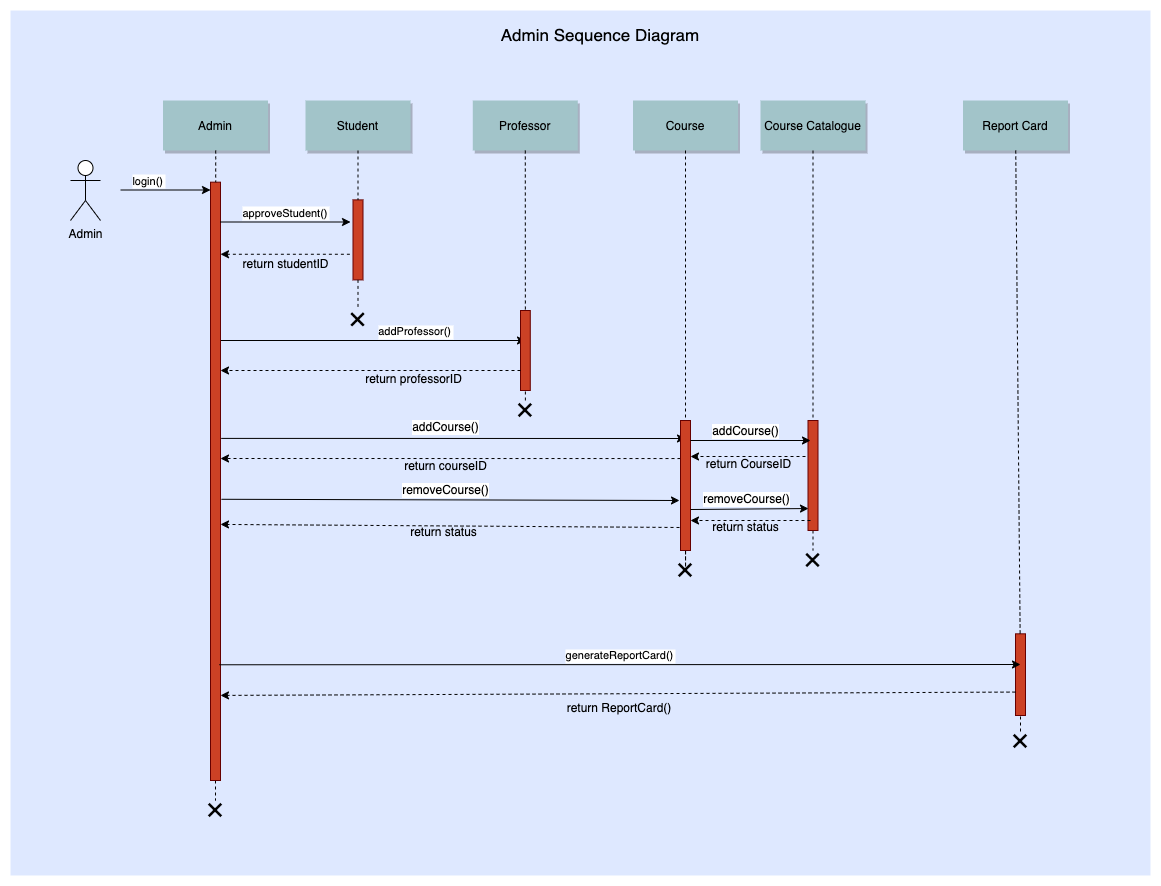

The diagram above was exported from draw.io. Its source (the exported page's mxGraphModel, read from the mxfile embedded in the PNG):
<mxGraphModel dx="994" dy="1062" grid="1" gridSize="10" guides="1" tooltips="1" connect="1" arrows="1" fold="1" page="0" pageScale="1.5" pageWidth="826" pageHeight="1169" background="none" math="0" shadow="0">
  <root>
    <mxCell id="0" />
    <mxCell id="1" parent="0" />
    <mxCell id="69" value="" style="fillColor=#DEE8FF;strokeColor=none" parent="1" vertex="1">
      <mxGeometry y="-30" width="1140" height="865" as="geometry" />
    </mxCell>
    <mxCell id="KfG1M7s_P0LG8ayXv4N5-91" style="rounded=0;orthogonalLoop=1;jettySize=auto;html=1;" parent="1" edge="1">
      <mxGeometry relative="1" as="geometry">
        <mxPoint x="515" y="300" as="targetPoint" />
        <mxPoint x="210" y="300" as="sourcePoint" />
      </mxGeometry>
    </mxCell>
    <mxCell id="KfG1M7s_P0LG8ayXv4N5-104" style="edgeStyle=none;rounded=0;orthogonalLoop=1;jettySize=auto;html=1;endArrow=classic;endFill=1;exitX=1.075;exitY=0.458;exitDx=0;exitDy=0;exitPerimeter=0;" parent="1" edge="1">
      <mxGeometry relative="1" as="geometry">
        <mxPoint x="210.75" y="397.9000000000001" as="sourcePoint" />
        <mxPoint x="675" y="398" as="targetPoint" />
      </mxGeometry>
    </mxCell>
    <mxCell id="KfG1M7s_P0LG8ayXv4N5-111" style="edgeStyle=none;rounded=0;orthogonalLoop=1;jettySize=auto;html=1;endArrow=classic;endFill=1;exitX=1.1;exitY=0.53;exitDx=0;exitDy=0;exitPerimeter=0;" parent="1" source="2" edge="1">
      <mxGeometry relative="1" as="geometry">
        <mxPoint x="209" y="460" as="sourcePoint" />
        <mxPoint x="669" y="460" as="targetPoint" />
      </mxGeometry>
    </mxCell>
    <mxCell id="Z4rcoUeGbyAACejxKlXj-71" style="edgeStyle=orthogonalEdgeStyle;rounded=0;orthogonalLoop=1;jettySize=auto;html=1;exitX=0.5;exitY=1;exitDx=0;exitDy=0;entryX=0.5;entryY=0;entryDx=0;entryDy=0;endArrow=none;endFill=0;dashed=1;" edge="1" parent="1" source="2" target="Z4rcoUeGbyAACejxKlXj-70">
      <mxGeometry relative="1" as="geometry" />
    </mxCell>
    <mxCell id="2" value="" style="fillColor=#CC4125;strokeColor=#660000" parent="1" vertex="1">
      <mxGeometry x="200" y="141.67" width="10" height="598.33" as="geometry" />
    </mxCell>
    <mxCell id="3" value="login()" style="edgeStyle=none;verticalLabelPosition=top;verticalAlign=bottom;labelPosition=left;align=right" parent="1" edge="1">
      <mxGeometry x="110" y="49.5" width="100" height="100" as="geometry">
        <mxPoint x="110" y="149.5" as="sourcePoint" />
        <mxPoint x="200" y="149.5" as="targetPoint" />
      </mxGeometry>
    </mxCell>
    <mxCell id="4" value="Admin" style="shadow=1;fillColor=#A2C4C9;strokeColor=none" parent="1" vertex="1">
      <mxGeometry x="152.5" y="60" width="105" height="50" as="geometry" />
    </mxCell>
    <mxCell id="6" value="" style="fillColor=#CC4125;strokeColor=#660000" parent="1" vertex="1">
      <mxGeometry x="342.5" y="159.39" width="10" height="80" as="geometry" />
    </mxCell>
    <mxCell id="7" value="Student" style="shadow=1;fillColor=#A2C4C9;strokeColor=none" parent="1" vertex="1">
      <mxGeometry x="295" y="60" width="105" height="50" as="geometry" />
    </mxCell>
    <mxCell id="8" value="" style="edgeStyle=none;endArrow=none;dashed=1" parent="1" source="7" target="6" edge="1">
      <mxGeometry x="272.3350694444445" y="165" width="100" height="100" as="geometry">
        <mxPoint x="347.2588734567901" y="110" as="sourcePoint" />
        <mxPoint x="347.5761959876544" y="165" as="targetPoint" />
      </mxGeometry>
    </mxCell>
    <mxCell id="9" value="approveStudent()" style="edgeStyle=none;verticalLabelPosition=top;verticalAlign=bottom" parent="1" edge="1">
      <mxGeometry y="15" width="100" height="100" as="geometry">
        <mxPoint x="210" y="181.5" as="sourcePoint" />
        <mxPoint x="340" y="181.5" as="targetPoint" />
        <mxPoint as="offset" />
      </mxGeometry>
    </mxCell>
    <mxCell id="11" value="" style="edgeStyle=none;verticalLabelPosition=top;verticalAlign=bottom;endArrow=none;startArrow=classic;dashed=1" parent="1" edge="1">
      <mxGeometry x="220" y="126.25887345679013" width="100" height="100" as="geometry">
        <mxPoint x="210" y="213.75887345679013" as="sourcePoint" />
        <mxPoint x="340" y="213.75887345679013" as="targetPoint" />
      </mxGeometry>
    </mxCell>
    <mxCell id="15" value="Professor" style="shadow=1;fillColor=#A2C4C9;strokeColor=none" parent="1" vertex="1">
      <mxGeometry x="462.2839506172839" y="59.99999999999997" width="105" height="50" as="geometry" />
    </mxCell>
    <mxCell id="16" value="" style="edgeStyle=none;endArrow=none;dashed=1;" parent="1" source="15" target="17" edge="1">
      <mxGeometry x="437.042824074074" y="270" width="100" height="100" as="geometry">
        <mxPoint x="514.542824074074" y="219.99999999999997" as="sourcePoint" />
        <mxPoint x="514.542824074074" y="239.99999999999997" as="targetPoint" />
      </mxGeometry>
    </mxCell>
    <mxCell id="17" value="" style="fillColor=#CC4125;strokeColor=#660000" parent="1" vertex="1">
      <mxGeometry x="510" y="270" width="9.78" height="80" as="geometry" />
    </mxCell>
    <mxCell id="Kj5UhFE2w9-QRrqulwTA-103" style="rounded=0;orthogonalLoop=1;jettySize=auto;html=1;exitX=0;exitY=0.385;exitDx=0;exitDy=0;dashed=1;exitPerimeter=0;" parent="1" edge="1">
      <mxGeometry relative="1" as="geometry">
        <mxPoint x="210" y="418" as="targetPoint" />
        <mxPoint x="670" y="418.04999999999995" as="sourcePoint" />
      </mxGeometry>
    </mxCell>
    <mxCell id="5AQ7CeTv0g0H9-gY2uPp-78" style="edgeStyle=orthogonalEdgeStyle;rounded=0;orthogonalLoop=1;jettySize=auto;html=1;entryX=0.5;entryY=0;entryDx=0;entryDy=0;endArrow=none;endFill=0;dashed=1;" parent="1" source="21" target="5AQ7CeTv0g0H9-gY2uPp-74" edge="1">
      <mxGeometry relative="1" as="geometry" />
    </mxCell>
    <mxCell id="21" value="" style="fillColor=#CC4125;strokeColor=#660000" parent="1" vertex="1">
      <mxGeometry x="670" y="380" width="10" height="130" as="geometry" />
    </mxCell>
    <mxCell id="22" value="Course" style="shadow=1;fillColor=#A2C4C9;strokeColor=none" parent="1" vertex="1">
      <mxGeometry x="622.5" y="60" width="105" height="50" as="geometry" />
    </mxCell>
    <mxCell id="23" value="" style="edgeStyle=none;endArrow=none;dashed=1" parent="1" source="22" target="21" edge="1">
      <mxGeometry x="614.4878472222224" y="174.99999999999997" width="100" height="100" as="geometry">
        <mxPoint x="674.6527777777778" y="110" as="sourcePoint" />
        <mxPoint x="674.6527777777778" y="260" as="targetPoint" />
      </mxGeometry>
    </mxCell>
    <mxCell id="24" value="Course Catalogue" style="shadow=1;fillColor=#A2C4C9;strokeColor=none" parent="1" vertex="1">
      <mxGeometry x="750" y="60" width="105" height="50" as="geometry" />
    </mxCell>
    <mxCell id="25" value="" style="edgeStyle=none;endArrow=none;dashed=1" parent="1" source="24" target="26" edge="1">
      <mxGeometry x="727.3350694444446" y="165" width="100" height="100" as="geometry">
        <mxPoint x="802.2588734567901" y="110" as="sourcePoint" />
        <mxPoint x="802.5761959876544" y="165" as="targetPoint" />
      </mxGeometry>
    </mxCell>
    <mxCell id="Kj5UhFE2w9-QRrqulwTA-95" style="edgeStyle=orthogonalEdgeStyle;rounded=0;orthogonalLoop=1;jettySize=auto;html=1;exitX=0.05;exitY=0.33;exitDx=0;exitDy=0;dashed=1;exitPerimeter=0;" parent="1" edge="1">
      <mxGeometry relative="1" as="geometry">
        <mxPoint x="798" y="419" as="sourcePoint" />
        <mxPoint x="680" y="416" as="targetPoint" />
        <Array as="points">
          <mxPoint x="798" y="416" />
        </Array>
      </mxGeometry>
    </mxCell>
    <mxCell id="5AQ7CeTv0g0H9-gY2uPp-79" style="edgeStyle=orthogonalEdgeStyle;rounded=0;orthogonalLoop=1;jettySize=auto;html=1;exitX=0.5;exitY=1;exitDx=0;exitDy=0;entryX=0.5;entryY=0;entryDx=0;entryDy=0;dashed=1;endArrow=none;endFill=0;" parent="1" source="26" target="KfG1M7s_P0LG8ayXv4N5-89" edge="1">
      <mxGeometry relative="1" as="geometry" />
    </mxCell>
    <mxCell id="26" value="" style="fillColor=#CC4125;strokeColor=#660000" parent="1" vertex="1">
      <mxGeometry x="797.5" y="380" width="10" height="110" as="geometry" />
    </mxCell>
    <mxCell id="30" value="Report Card" style="shadow=1;fillColor=#A2C4C9;strokeColor=none" parent="1" vertex="1">
      <mxGeometry x="952.5" y="60" width="105" height="50" as="geometry" />
    </mxCell>
    <mxCell id="33" value="" style="edgeStyle=elbowEdgeStyle;elbow=horizontal;endArrow=none;dashed=1" parent="1" source="4" target="2" edge="1">
      <mxGeometry x="230.00000000000003" y="310" width="100" height="100" as="geometry">
        <mxPoint x="230.00000000000003" y="410" as="sourcePoint" />
        <mxPoint x="330" y="310" as="targetPoint" />
      </mxGeometry>
    </mxCell>
    <mxCell id="43" value="             addProfessor()" style="elbow=vertical;dashed=1;verticalLabelPosition=top;verticalAlign=bottom;align=right;exitX=0;exitY=0.75;exitDx=0;exitDy=0;" parent="1" source="17" edge="1">
      <mxGeometry width="100" height="100" as="geometry">
        <mxPoint x="500" y="310" as="sourcePoint" />
        <mxPoint x="210" y="330" as="targetPoint" />
        <mxPoint x="83" y="-30" as="offset" />
      </mxGeometry>
    </mxCell>
    <mxCell id="49" value="" style="fillColor=#CC4125;strokeColor=#660000" parent="1" vertex="1">
      <mxGeometry x="1005" y="593.3333333333334" width="10" height="81.66666666666669" as="geometry" />
    </mxCell>
    <mxCell id="50" value="" style="edgeStyle=none;endArrow=none;dashed=1" parent="1" source="30" target="49" edge="1">
      <mxGeometry x="956.5711805555559" y="205" width="100" height="100" as="geometry">
        <mxPoint x="1031.7361111111113" y="150" as="sourcePoint" />
        <mxPoint x="1031.7361111111113" y="329.3942901234568" as="targetPoint" />
      </mxGeometry>
    </mxCell>
    <mxCell id="51" value="generateReportCard()" style="elbow=vertical;verticalLabelPosition=top;verticalAlign=bottom;exitX=0.886;exitY=0.912;exitDx=0;exitDy=0;exitPerimeter=0;" parent="1" edge="1">
      <mxGeometry x="212.5" y="481.58333333333337" width="100" height="100" as="geometry">
        <mxPoint x="208.8599999999999" y="624.27" as="sourcePoint" />
        <mxPoint x="1010" y="624" as="targetPoint" />
      </mxGeometry>
    </mxCell>
    <mxCell id="54" value="" style="elbow=vertical;dashed=1;verticalLabelPosition=bottom;verticalAlign=top;entryX=1;entryY=0.955;entryDx=0;entryDy=0;entryPerimeter=0;exitX=0;exitY=0.75;exitDx=0;exitDy=0;" parent="1" edge="1">
      <mxGeometry x="530" y="537.0779320987654" width="100" height="100" as="geometry">
        <mxPoint x="1005" y="651.5833333333335" as="sourcePoint" />
        <mxPoint x="210" y="654.9199999999998" as="targetPoint" />
      </mxGeometry>
    </mxCell>
    <mxCell id="KfG1M7s_P0LG8ayXv4N5-89" value="" style="shape=image;html=1;verticalAlign=top;verticalLabelPosition=bottom;labelBackgroundColor=#ffffff;imageAspect=0;aspect=fixed;image=https://cdn0.iconfinder.com/data/icons/evericons-16px/16/x-128.png" parent="1" vertex="1">
      <mxGeometry x="792.5" y="510" width="20" height="20" as="geometry" />
    </mxCell>
    <mxCell id="Kj5UhFE2w9-QRrqulwTA-81" value="Admin" style="shape=umlActor;verticalLabelPosition=bottom;verticalAlign=top;html=1;outlineConnect=0;" parent="1" vertex="1">
      <mxGeometry x="60" y="120" width="30" height="60" as="geometry" />
    </mxCell>
    <mxCell id="KfG1M7s_P0LG8ayXv4N5-90" value="return studentID" style="text;html=1;align=center;verticalAlign=middle;resizable=0;points=[];autosize=1;strokeColor=none;fillColor=none;" parent="1" vertex="1">
      <mxGeometry x="220" y="209" width="110" height="30" as="geometry" />
    </mxCell>
    <mxCell id="KfG1M7s_P0LG8ayXv4N5-92" value="return professorID" style="text;html=1;align=center;verticalAlign=middle;resizable=0;points=[];autosize=1;strokeColor=none;fillColor=none;" parent="1" vertex="1">
      <mxGeometry x="342.5" y="324" width="120" height="30" as="geometry" />
    </mxCell>
    <mxCell id="KfG1M7s_P0LG8ayXv4N5-97" style="edgeStyle=none;rounded=0;orthogonalLoop=1;jettySize=auto;html=1;dashed=1;endArrow=none;endFill=0;" parent="1" source="Kj5UhFE2w9-QRrqulwTA-85" target="17" edge="1">
      <mxGeometry relative="1" as="geometry" />
    </mxCell>
    <mxCell id="Kj5UhFE2w9-QRrqulwTA-85" value="" style="shape=image;html=1;verticalAlign=top;verticalLabelPosition=bottom;labelBackgroundColor=#ffffff;imageAspect=0;aspect=fixed;image=https://cdn0.iconfinder.com/data/icons/evericons-16px/16/x-128.png" parent="1" vertex="1">
      <mxGeometry x="504.89" y="360" width="20" height="20" as="geometry" />
    </mxCell>
    <mxCell id="KfG1M7s_P0LG8ayXv4N5-95" value="" style="edgeStyle=none;endArrow=none;dashed=1" parent="1" source="6" target="KfG1M7s_P0LG8ayXv4N5-94" edge="1">
      <mxGeometry x="376.5711805555559" y="339.6971450617284" width="100" height="100" as="geometry">
        <mxPoint x="347.83333333333326" y="260" as="sourcePoint" />
        <mxPoint x="348" y="280" as="targetPoint" />
      </mxGeometry>
    </mxCell>
    <mxCell id="KfG1M7s_P0LG8ayXv4N5-94" value="" style="shape=image;html=1;verticalAlign=top;verticalLabelPosition=bottom;labelBackgroundColor=#ffffff;imageAspect=0;aspect=fixed;image=https://cdn0.iconfinder.com/data/icons/evericons-16px/16/x-128.png" parent="1" vertex="1">
      <mxGeometry x="337.5" y="269.39" width="20" height="20" as="geometry" />
    </mxCell>
    <mxCell id="KfG1M7s_P0LG8ayXv4N5-98" style="edgeStyle=none;rounded=0;orthogonalLoop=1;jettySize=auto;html=1;exitX=0.5;exitY=1;exitDx=0;exitDy=0;dashed=1;endArrow=none;endFill=0;" parent="1" source="Kj5UhFE2w9-QRrqulwTA-85" target="Kj5UhFE2w9-QRrqulwTA-85" edge="1">
      <mxGeometry relative="1" as="geometry" />
    </mxCell>
    <mxCell id="Kj5UhFE2w9-QRrqulwTA-94" style="rounded=0;orthogonalLoop=1;jettySize=auto;html=1;" parent="1" edge="1">
      <mxGeometry relative="1" as="geometry">
        <mxPoint x="800" y="400" as="targetPoint" />
        <mxPoint x="680" y="400" as="sourcePoint" />
      </mxGeometry>
    </mxCell>
    <mxCell id="KfG1M7s_P0LG8ayXv4N5-102" style="edgeStyle=none;rounded=0;orthogonalLoop=1;jettySize=auto;html=1;entryX=0.5;entryY=1;entryDx=0;entryDy=0;dashed=1;endArrow=none;endFill=0;" parent="1" source="KfG1M7s_P0LG8ayXv4N5-101" target="49" edge="1">
      <mxGeometry relative="1" as="geometry" />
    </mxCell>
    <mxCell id="KfG1M7s_P0LG8ayXv4N5-101" value="" style="shape=image;html=1;verticalAlign=top;verticalLabelPosition=bottom;labelBackgroundColor=#ffffff;imageAspect=0;aspect=fixed;image=https://cdn0.iconfinder.com/data/icons/evericons-16px/16/x-128.png" parent="1" vertex="1">
      <mxGeometry x="1000" y="691" width="20" height="20" as="geometry" />
    </mxCell>
    <mxCell id="Kj5UhFE2w9-QRrqulwTA-98" style="rounded=0;orthogonalLoop=1;jettySize=auto;html=1;exitX=0.9;exitY=0.577;exitDx=0;exitDy=0;exitPerimeter=0;entryX=-0.05;entryY=0.673;entryDx=0;entryDy=0;entryPerimeter=0;" parent="1" edge="1">
      <mxGeometry relative="1" as="geometry">
        <mxPoint x="798" y="468.03" as="targetPoint" />
        <mxPoint x="680" y="469.01" as="sourcePoint" />
        <Array as="points" />
      </mxGeometry>
    </mxCell>
    <mxCell id="Kj5UhFE2w9-QRrqulwTA-99" style="rounded=0;orthogonalLoop=1;jettySize=auto;html=1;dashed=1;" parent="1" edge="1">
      <mxGeometry relative="1" as="geometry">
        <mxPoint x="800" y="480" as="sourcePoint" />
        <mxPoint x="680" y="480" as="targetPoint" />
      </mxGeometry>
    </mxCell>
    <mxCell id="KfG1M7s_P0LG8ayXv4N5-105" value="addCourse()" style="text;html=1;align=center;verticalAlign=middle;resizable=0;points=[];autosize=1;strokeColor=none;fillColor=none;labelBackgroundColor=default;" parent="1" vertex="1">
      <mxGeometry x="390" y="372" width="90" height="30" as="geometry" />
    </mxCell>
    <mxCell id="KfG1M7s_P0LG8ayXv4N5-106" value="addCourse()" style="text;html=1;align=center;verticalAlign=middle;resizable=0;points=[];autosize=1;strokeColor=none;fillColor=none;labelBackgroundColor=default;" parent="1" vertex="1">
      <mxGeometry x="690" y="376" width="90" height="30" as="geometry" />
    </mxCell>
    <mxCell id="Kj5UhFE2w9-QRrqulwTA-101" value="return ReportCard()" style="text;html=1;strokeColor=none;fillColor=none;align=center;verticalAlign=middle;whiteSpace=wrap;rounded=0;" parent="1" vertex="1">
      <mxGeometry x="550" y="653" width="117.5" height="30" as="geometry" />
    </mxCell>
    <mxCell id="KfG1M7s_P0LG8ayXv4N5-109" value="return CourseID" style="text;html=1;align=center;verticalAlign=middle;resizable=0;points=[];autosize=1;strokeColor=none;fillColor=none;" parent="1" vertex="1">
      <mxGeometry x="682.5" y="409" width="110" height="30" as="geometry" />
    </mxCell>
    <mxCell id="Kj5UhFE2w9-QRrqulwTA-104" value="return courseID" style="text;html=1;align=center;verticalAlign=middle;resizable=0;points=[];autosize=1;strokeColor=none;fillColor=none;" parent="1" vertex="1">
      <mxGeometry x="380" y="411" width="110" height="30" as="geometry" />
    </mxCell>
    <mxCell id="Kj5UhFE2w9-QRrqulwTA-106" style="rounded=0;orthogonalLoop=1;jettySize=auto;html=1;exitX=-0.1;exitY=0.823;exitDx=0;exitDy=0;dashed=1;exitPerimeter=0;entryX=1;entryY=0.572;entryDx=0;entryDy=0;entryPerimeter=0;" parent="1" edge="1" target="2" source="21">
      <mxGeometry relative="1" as="geometry">
        <mxPoint x="210" y="485" as="targetPoint" />
        <mxPoint x="665" y="483.04999999999995" as="sourcePoint" />
      </mxGeometry>
    </mxCell>
    <mxCell id="Kj5UhFE2w9-QRrqulwTA-107" value="removeCourse()" style="text;html=1;align=center;verticalAlign=middle;resizable=0;points=[];autosize=1;strokeColor=none;fillColor=none;labelBackgroundColor=default;" parent="1" vertex="1">
      <mxGeometry x="380" y="435" width="110" height="30" as="geometry" />
    </mxCell>
    <mxCell id="5AQ7CeTv0g0H9-gY2uPp-71" value="return status" style="text;html=1;align=center;verticalAlign=middle;resizable=0;points=[];autosize=1;strokeColor=none;fillColor=none;" parent="1" vertex="1">
      <mxGeometry x="388" y="477" width="90" height="30" as="geometry" />
    </mxCell>
    <mxCell id="5AQ7CeTv0g0H9-gY2uPp-74" value="" style="shape=image;html=1;verticalAlign=top;verticalLabelPosition=bottom;labelBackgroundColor=#ffffff;imageAspect=0;aspect=fixed;image=https://cdn0.iconfinder.com/data/icons/evericons-16px/16/x-128.png" parent="1" vertex="1">
      <mxGeometry x="665" y="520" width="20" height="20" as="geometry" />
    </mxCell>
    <mxCell id="5AQ7CeTv0g0H9-gY2uPp-82" value="removeCourse()" style="text;html=1;align=center;verticalAlign=middle;resizable=0;points=[];autosize=1;strokeColor=none;fillColor=none;labelBackgroundColor=default;" parent="1" vertex="1">
      <mxGeometry x="680.5" y="444" width="110" height="30" as="geometry" />
    </mxCell>
    <mxCell id="5AQ7CeTv0g0H9-gY2uPp-83" value="return status" style="text;html=1;align=center;verticalAlign=middle;resizable=0;points=[];autosize=1;strokeColor=none;fillColor=none;" parent="1" vertex="1">
      <mxGeometry x="690" y="472" width="90" height="30" as="geometry" />
    </mxCell>
    <mxCell id="Z4rcoUeGbyAACejxKlXj-70" value="" style="shape=image;html=1;verticalAlign=top;verticalLabelPosition=bottom;labelBackgroundColor=#ffffff;imageAspect=0;aspect=fixed;image=https://cdn0.iconfinder.com/data/icons/evericons-16px/16/x-128.png" vertex="1" parent="1">
      <mxGeometry x="195" y="760" width="20" height="20" as="geometry" />
    </mxCell>
    <mxCell id="Z4rcoUeGbyAACejxKlXj-72" value="&lt;font style=&quot;font-size: 17px;&quot;&gt;Admin Sequence Diagram&lt;/font&gt;" style="text;html=1;strokeColor=none;fillColor=none;align=center;verticalAlign=middle;whiteSpace=wrap;rounded=0;" vertex="1" parent="1">
      <mxGeometry x="420" y="-20" width="340" height="30" as="geometry" />
    </mxCell>
  </root>
</mxGraphModel>